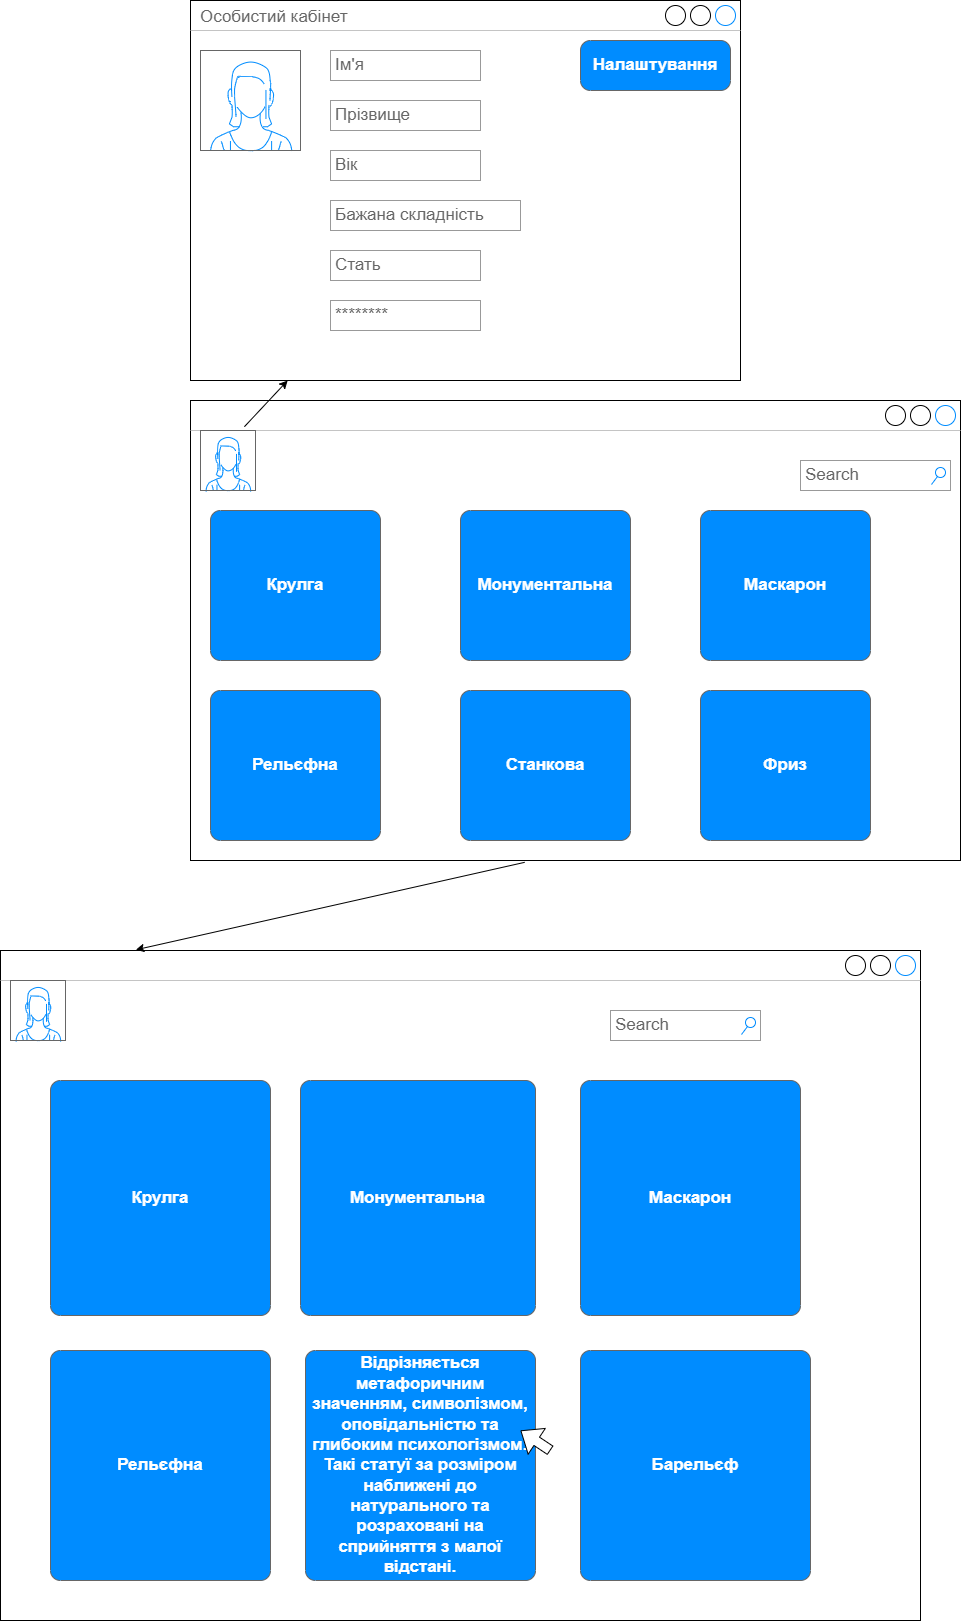

The diagram above was exported from draw.io. Its source (the exported page's mxGraphModel, read from the mxfile embedded in the PNG):
<mxGraphModel dx="1209" dy="674" grid="1" gridSize="10" guides="1" tooltips="1" connect="1" arrows="1" fold="1" page="1" pageScale="1" pageWidth="1169" pageHeight="1654" math="0" shadow="0">
  <root>
    <mxCell id="0" />
    <mxCell id="1" parent="0" />
    <mxCell id="NH3zSkg61htBWSPfBl-c-1" value="Особистий кабінет" style="strokeWidth=1;shadow=0;dashed=0;align=center;html=1;shape=mxgraph.mockup.containers.window;align=left;verticalAlign=top;spacingLeft=8;strokeColor2=#008cff;strokeColor3=#c4c4c4;fontColor=#666666;mainText=;fontSize=17;labelBackgroundColor=none;" parent="1" vertex="1">
      <mxGeometry x="330" y="20" width="550" height="380" as="geometry" />
    </mxCell>
    <mxCell id="NH3zSkg61htBWSPfBl-c-18" value="" style="verticalLabelPosition=bottom;shadow=0;dashed=0;align=center;html=1;verticalAlign=top;strokeWidth=1;shape=mxgraph.mockup.containers.userFemale;strokeColor=#666666;strokeColor2=#008cff;" parent="1" vertex="1">
      <mxGeometry x="340" y="70" width="100" height="100" as="geometry" />
    </mxCell>
    <mxCell id="NH3zSkg61htBWSPfBl-c-28" value="********" style="strokeWidth=1;shadow=0;dashed=0;align=center;html=1;shape=mxgraph.mockup.forms.pwField;strokeColor=#999999;mainText=;align=left;fontColor=#666666;fontSize=17;spacingLeft=3;" parent="1" vertex="1">
      <mxGeometry x="470" y="320" width="150" height="30" as="geometry" />
    </mxCell>
    <mxCell id="NH3zSkg61htBWSPfBl-c-30" value="Ім'я" style="strokeWidth=1;shadow=0;dashed=0;align=center;html=1;shape=mxgraph.mockup.forms.pwField;strokeColor=#999999;mainText=;align=left;fontColor=#666666;fontSize=17;spacingLeft=3;" parent="1" vertex="1">
      <mxGeometry x="470" y="70" width="150" height="30" as="geometry" />
    </mxCell>
    <mxCell id="NH3zSkg61htBWSPfBl-c-31" value="Прізвище" style="strokeWidth=1;shadow=0;dashed=0;align=center;html=1;shape=mxgraph.mockup.forms.pwField;strokeColor=#999999;mainText=;align=left;fontColor=#666666;fontSize=17;spacingLeft=3;" parent="1" vertex="1">
      <mxGeometry x="470" y="120" width="150" height="30" as="geometry" />
    </mxCell>
    <mxCell id="NH3zSkg61htBWSPfBl-c-32" value="Вік" style="strokeWidth=1;shadow=0;dashed=0;align=center;html=1;shape=mxgraph.mockup.forms.pwField;strokeColor=#999999;mainText=;align=left;fontColor=#666666;fontSize=17;spacingLeft=3;" parent="1" vertex="1">
      <mxGeometry x="470" y="170" width="150" height="30" as="geometry" />
    </mxCell>
    <mxCell id="NH3zSkg61htBWSPfBl-c-34" value="Бажана складність" style="strokeWidth=1;shadow=0;dashed=0;align=center;html=1;shape=mxgraph.mockup.forms.pwField;strokeColor=#999999;mainText=;align=left;fontColor=#666666;fontSize=17;spacingLeft=3;" parent="1" vertex="1">
      <mxGeometry x="470" y="220" width="190" height="30" as="geometry" />
    </mxCell>
    <mxCell id="NH3zSkg61htBWSPfBl-c-35" value="Стать" style="strokeWidth=1;shadow=0;dashed=0;align=center;html=1;shape=mxgraph.mockup.forms.pwField;strokeColor=#999999;mainText=;align=left;fontColor=#666666;fontSize=17;spacingLeft=3;" parent="1" vertex="1">
      <mxGeometry x="470" y="270" width="150" height="30" as="geometry" />
    </mxCell>
    <mxCell id="NH3zSkg61htBWSPfBl-c-36" value="Налаштування" style="strokeWidth=1;shadow=0;dashed=0;align=center;html=1;shape=mxgraph.mockup.buttons.button;strokeColor=#666666;fontColor=#ffffff;mainText=;buttonStyle=round;fontSize=17;fontStyle=1;fillColor=#008cff;whiteSpace=wrap;" parent="1" vertex="1">
      <mxGeometry x="720" y="60" width="150" height="50" as="geometry" />
    </mxCell>
    <mxCell id="NH3zSkg61htBWSPfBl-c-37" value="" style="strokeWidth=1;shadow=0;dashed=0;align=center;html=1;shape=mxgraph.mockup.containers.window;align=left;verticalAlign=top;spacingLeft=8;strokeColor2=#008cff;strokeColor3=#c4c4c4;fontColor=#666666;mainText=;fontSize=17;labelBackgroundColor=none;" parent="1" vertex="1">
      <mxGeometry x="330" y="420" width="770" height="460" as="geometry" />
    </mxCell>
    <mxCell id="NH3zSkg61htBWSPfBl-c-40" value="Крулга" style="strokeWidth=1;shadow=0;dashed=0;align=center;html=1;shape=mxgraph.mockup.buttons.button;strokeColor=#666666;fontColor=#ffffff;mainText=;buttonStyle=round;fontSize=17;fontStyle=1;fillColor=#008cff;whiteSpace=wrap;" parent="1" vertex="1">
      <mxGeometry x="350" y="530" width="170" height="150" as="geometry" />
    </mxCell>
    <mxCell id="NH3zSkg61htBWSPfBl-c-41" value="Монументальна" style="strokeWidth=1;shadow=0;dashed=0;align=center;html=1;shape=mxgraph.mockup.buttons.button;strokeColor=#666666;fontColor=#ffffff;mainText=;buttonStyle=round;fontSize=17;fontStyle=1;fillColor=#008cff;whiteSpace=wrap;" parent="1" vertex="1">
      <mxGeometry x="600" y="530" width="170" height="150" as="geometry" />
    </mxCell>
    <mxCell id="NH3zSkg61htBWSPfBl-c-42" value="Маскарон" style="strokeWidth=1;shadow=0;dashed=0;align=center;html=1;shape=mxgraph.mockup.buttons.button;strokeColor=#666666;fontColor=#ffffff;mainText=;buttonStyle=round;fontSize=17;fontStyle=1;fillColor=#008cff;whiteSpace=wrap;" parent="1" vertex="1">
      <mxGeometry x="840" y="530" width="170" height="150" as="geometry" />
    </mxCell>
    <mxCell id="NH3zSkg61htBWSPfBl-c-43" value="Рельєфна" style="strokeWidth=1;shadow=0;dashed=0;align=center;html=1;shape=mxgraph.mockup.buttons.button;strokeColor=#666666;fontColor=#ffffff;mainText=;buttonStyle=round;fontSize=17;fontStyle=1;fillColor=#008cff;whiteSpace=wrap;" parent="1" vertex="1">
      <mxGeometry x="350" y="710" width="170" height="150" as="geometry" />
    </mxCell>
    <mxCell id="NH3zSkg61htBWSPfBl-c-44" value="Станкова" style="strokeWidth=1;shadow=0;dashed=0;align=center;html=1;shape=mxgraph.mockup.buttons.button;strokeColor=#666666;fontColor=#ffffff;mainText=;buttonStyle=round;fontSize=17;fontStyle=1;fillColor=#008cff;whiteSpace=wrap;" parent="1" vertex="1">
      <mxGeometry x="600" y="710" width="170" height="150" as="geometry" />
    </mxCell>
    <mxCell id="NH3zSkg61htBWSPfBl-c-45" value="Фриз" style="strokeWidth=1;shadow=0;dashed=0;align=center;html=1;shape=mxgraph.mockup.buttons.button;strokeColor=#666666;fontColor=#ffffff;mainText=;buttonStyle=round;fontSize=17;fontStyle=1;fillColor=#008cff;whiteSpace=wrap;" parent="1" vertex="1">
      <mxGeometry x="840" y="710" width="170" height="150" as="geometry" />
    </mxCell>
    <mxCell id="NH3zSkg61htBWSPfBl-c-46" value="Search" style="strokeWidth=1;shadow=0;dashed=0;align=center;html=1;shape=mxgraph.mockup.forms.searchBox;strokeColor=#999999;mainText=;strokeColor2=#008cff;fontColor=#666666;fontSize=17;align=left;spacingLeft=3;" parent="1" vertex="1">
      <mxGeometry x="940" y="480" width="150" height="30" as="geometry" />
    </mxCell>
    <mxCell id="NH3zSkg61htBWSPfBl-c-47" value="" style="verticalLabelPosition=bottom;shadow=0;dashed=0;align=center;html=1;verticalAlign=top;strokeWidth=1;shape=mxgraph.mockup.containers.userFemale;strokeColor=#666666;strokeColor2=#008cff;" parent="1" vertex="1">
      <mxGeometry x="340" y="450" width="55" height="60" as="geometry" />
    </mxCell>
    <mxCell id="NH3zSkg61htBWSPfBl-c-49" value="" style="strokeWidth=1;shadow=0;dashed=0;align=center;html=1;shape=mxgraph.mockup.containers.window;align=left;verticalAlign=top;spacingLeft=8;strokeColor2=#008cff;strokeColor3=#c4c4c4;fontColor=#666666;mainText=;fontSize=17;labelBackgroundColor=none;" parent="1" vertex="1">
      <mxGeometry x="140" y="970" width="920" height="670" as="geometry" />
    </mxCell>
    <mxCell id="NH3zSkg61htBWSPfBl-c-50" value="Крулга" style="strokeWidth=1;shadow=0;dashed=0;align=center;html=1;shape=mxgraph.mockup.buttons.button;strokeColor=#666666;fontColor=#ffffff;mainText=;buttonStyle=round;fontSize=17;fontStyle=1;fillColor=#008cff;whiteSpace=wrap;" parent="1" vertex="1">
      <mxGeometry x="190" y="1100" width="220" height="235" as="geometry" />
    </mxCell>
    <mxCell id="NH3zSkg61htBWSPfBl-c-51" value="Рельєфна" style="strokeWidth=1;shadow=0;dashed=0;align=center;html=1;shape=mxgraph.mockup.buttons.button;strokeColor=#666666;fontColor=#ffffff;mainText=;buttonStyle=round;fontSize=17;fontStyle=1;fillColor=#008cff;whiteSpace=wrap;" parent="1" vertex="1">
      <mxGeometry x="190" y="1370" width="220" height="230" as="geometry" />
    </mxCell>
    <mxCell id="NH3zSkg61htBWSPfBl-c-52" value="Монументальна" style="strokeWidth=1;shadow=0;dashed=0;align=center;html=1;shape=mxgraph.mockup.buttons.button;strokeColor=#666666;fontColor=#ffffff;mainText=;buttonStyle=round;fontSize=17;fontStyle=1;fillColor=#008cff;whiteSpace=wrap;" parent="1" vertex="1">
      <mxGeometry x="440" y="1100" width="235" height="235" as="geometry" />
    </mxCell>
    <mxCell id="NH3zSkg61htBWSPfBl-c-53" value="&lt;p&gt;Відрізняється метафоричним значенням, символізмом, оповідальністю та глибоким психологізмом. Такі статуї за розміром наближені до натурального та розраховані на сприйняття з малої відстані.&lt;br&gt;&lt;/p&gt;" style="strokeWidth=1;shadow=0;dashed=0;align=center;html=1;shape=mxgraph.mockup.buttons.button;strokeColor=#666666;fontColor=#ffffff;mainText=;buttonStyle=round;fontSize=17;fontStyle=1;fillColor=#008cff;whiteSpace=wrap;" parent="1" vertex="1">
      <mxGeometry x="445" y="1370" width="230" height="230" as="geometry" />
    </mxCell>
    <mxCell id="NH3zSkg61htBWSPfBl-c-54" value="Барельєф" style="strokeWidth=1;shadow=0;dashed=0;align=center;html=1;shape=mxgraph.mockup.buttons.button;strokeColor=#666666;fontColor=#ffffff;mainText=;buttonStyle=round;fontSize=17;fontStyle=1;fillColor=#008cff;whiteSpace=wrap;" parent="1" vertex="1">
      <mxGeometry x="720" y="1370" width="230" height="230" as="geometry" />
    </mxCell>
    <mxCell id="NH3zSkg61htBWSPfBl-c-55" value="Маскарон" style="strokeWidth=1;shadow=0;dashed=0;align=center;html=1;shape=mxgraph.mockup.buttons.button;strokeColor=#666666;fontColor=#ffffff;mainText=;buttonStyle=round;fontSize=17;fontStyle=1;fillColor=#008cff;whiteSpace=wrap;" parent="1" vertex="1">
      <mxGeometry x="720" y="1100" width="220" height="235" as="geometry" />
    </mxCell>
    <mxCell id="NH3zSkg61htBWSPfBl-c-56" value="Search" style="strokeWidth=1;shadow=0;dashed=0;align=center;html=1;shape=mxgraph.mockup.forms.searchBox;strokeColor=#999999;mainText=;strokeColor2=#008cff;fontColor=#666666;fontSize=17;align=left;spacingLeft=3;" parent="1" vertex="1">
      <mxGeometry x="750" y="1030" width="150" height="30" as="geometry" />
    </mxCell>
    <mxCell id="NH3zSkg61htBWSPfBl-c-57" value="" style="verticalLabelPosition=bottom;shadow=0;dashed=0;align=center;html=1;verticalAlign=top;strokeWidth=1;shape=mxgraph.mockup.containers.userFemale;strokeColor=#666666;strokeColor2=#008cff;" parent="1" vertex="1">
      <mxGeometry x="150" y="1000" width="55" height="60" as="geometry" />
    </mxCell>
    <mxCell id="NH3zSkg61htBWSPfBl-c-60" value="" style="shape=flexArrow;endArrow=classic;html=1;rounded=0;fillColor=default;" parent="1" edge="1">
      <mxGeometry width="50" height="50" relative="1" as="geometry">
        <mxPoint x="690" y="1470" as="sourcePoint" />
        <mxPoint x="660" y="1450" as="targetPoint" />
      </mxGeometry>
    </mxCell>
    <mxCell id="cpxKowHaoFRk9K9qOfEq-1" value="" style="endArrow=classic;html=1;rounded=0;fillColor=default;exitX=0.07;exitY=0.057;exitDx=0;exitDy=0;exitPerimeter=0;" parent="1" source="NH3zSkg61htBWSPfBl-c-37" target="NH3zSkg61htBWSPfBl-c-1" edge="1">
      <mxGeometry width="50" height="50" relative="1" as="geometry">
        <mxPoint x="560" y="390" as="sourcePoint" />
        <mxPoint x="610" y="340" as="targetPoint" />
      </mxGeometry>
    </mxCell>
    <mxCell id="cpxKowHaoFRk9K9qOfEq-2" value="" style="endArrow=classic;html=1;rounded=0;fillColor=default;entryX=0.147;entryY=-0.001;entryDx=0;entryDy=0;entryPerimeter=0;exitX=0.434;exitY=1.004;exitDx=0;exitDy=0;exitPerimeter=0;" parent="1" source="NH3zSkg61htBWSPfBl-c-37" target="NH3zSkg61htBWSPfBl-c-49" edge="1">
      <mxGeometry width="50" height="50" relative="1" as="geometry">
        <mxPoint x="560" y="1020" as="sourcePoint" />
        <mxPoint x="610" y="970" as="targetPoint" />
      </mxGeometry>
    </mxCell>
  </root>
</mxGraphModel>